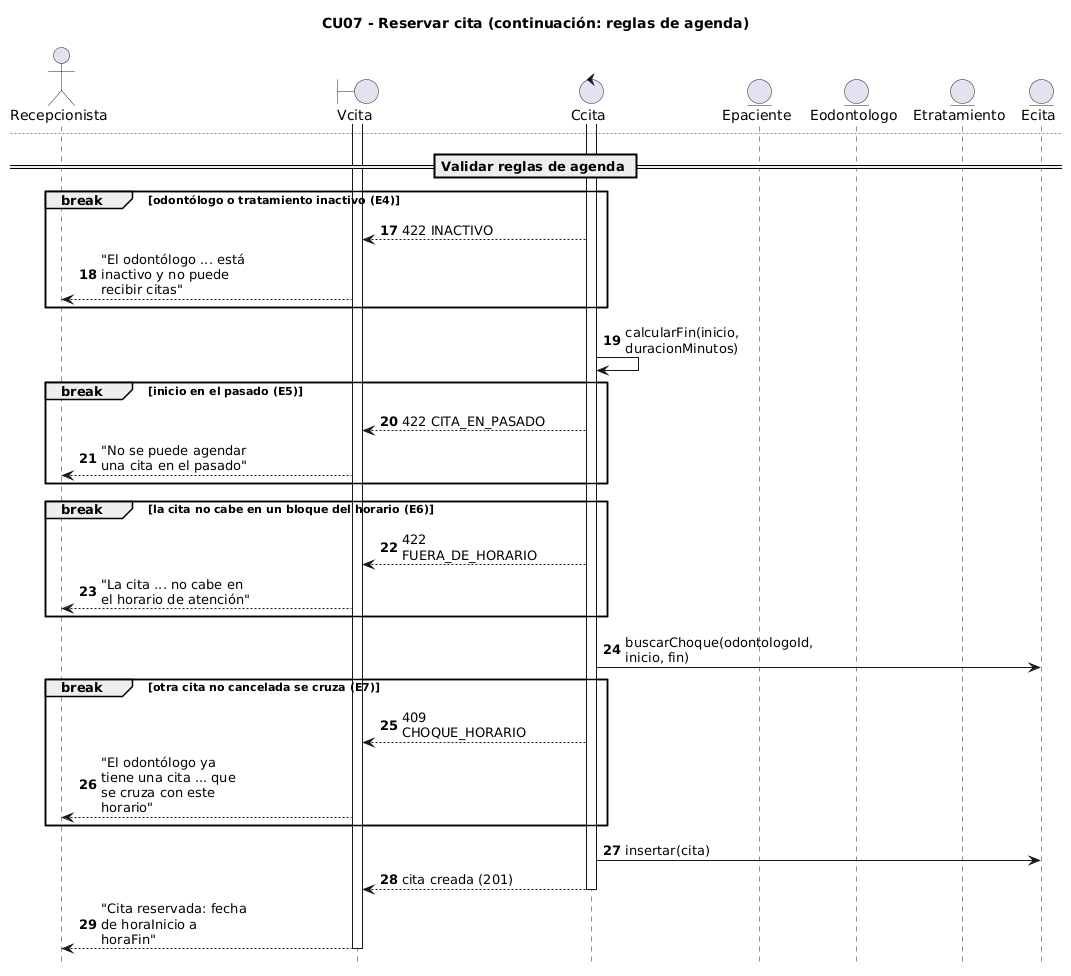

The diagram above was rendered by PlantUML. Its source (embedded in the PNG):
@startuml CU07_Reservar_cita
!pragma layout smetana
title CU07 - Reservar cita
skinparam maxMessageSize 150
hide footbox
autonumber
actor "Recepcionista" as Actor
boundary "Vcita" as Vcita
control "Ccita" as Ccita
entity "Epaciente" as Epaciente
entity "Eodontologo" as Eodontologo
entity "Etratamiento" as Etratamiento
entity "Ecita" as Ecita

== Consultar disponibilidad («include» CU08) ==
Actor -> Vcita : elegirOdontologoYFecha(odontologoId, fecha)
activate Vcita
Vcita -> Ccita : listarOcupadas(odontologoId, fecha)
activate Ccita
Ccita -> Ecita : buscarActivas(odontologoId, fecha)
Ccita --> Vcita : horas reservadas
deactivate Ccita
Vcita --> Actor : bloques del día y horas reservadas
deactivate Vcita

== Confirmar reserva ==
Actor -> Vcita : enviarCita(pacienteId, odontologoId, tratamientoId, fecha, horaInicio, motivo)
activate Vcita
break faltan datos obligatorios (E1)
  Vcita --> Actor : "Elige un paciente" / "Elige la hora"
end
Vcita -> Ccita : reservar(datos)
activate Ccita
break datos no válidos (E2)
  Ccita --> Vcita : 400 VALIDACION
  Vcita --> Actor : mensaje junto a cada campo
end
Ccita -> Ecita : bloquearAgenda(odontologoId)
Ccita -> Epaciente : buscar(pacienteId)
Ccita -> Eodontologo : buscarConHorarios(odontologoId)
Ccita -> Etratamiento : buscar(tratamientoId)
break paciente, odontólogo o tratamiento inexistente (E3)
  Ccita --> Vcita : 404 NO_ENCONTRADO
  Vcita --> Actor : "No existe el paciente con id N"
end
newpage CU07 - Reservar cita (continuación: reglas de agenda)
== Validar reglas de agenda ==
break odontólogo o tratamiento inactivo (E4)
  Ccita --> Vcita : 422 INACTIVO
  Vcita --> Actor : "El odontólogo ... está inactivo y no puede recibir citas"
end
Ccita -> Ccita : calcularFin(inicio, duracionMinutos)
break inicio en el pasado (E5)
  Ccita --> Vcita : 422 CITA_EN_PASADO
  Vcita --> Actor : "No se puede agendar una cita en el pasado"
end
break la cita no cabe en un bloque del horario (E6)
  Ccita --> Vcita : 422 FUERA_DE_HORARIO
  Vcita --> Actor : "La cita ... no cabe en el horario de atención"
end
Ccita -> Ecita : buscarChoque(odontologoId, inicio, fin)
break otra cita no cancelada se cruza (E7)
  Ccita --> Vcita : 409 CHOQUE_HORARIO
  Vcita --> Actor : "El odontólogo ya tiene una cita ... que se cruza con este horario"
end
Ccita -> Ecita : insertar(cita)
Ccita --> Vcita : cita creada (201)
deactivate Ccita
Vcita --> Actor : "Cita reservada: fecha de horaInicio a horaFin"
deactivate Vcita
@enduml